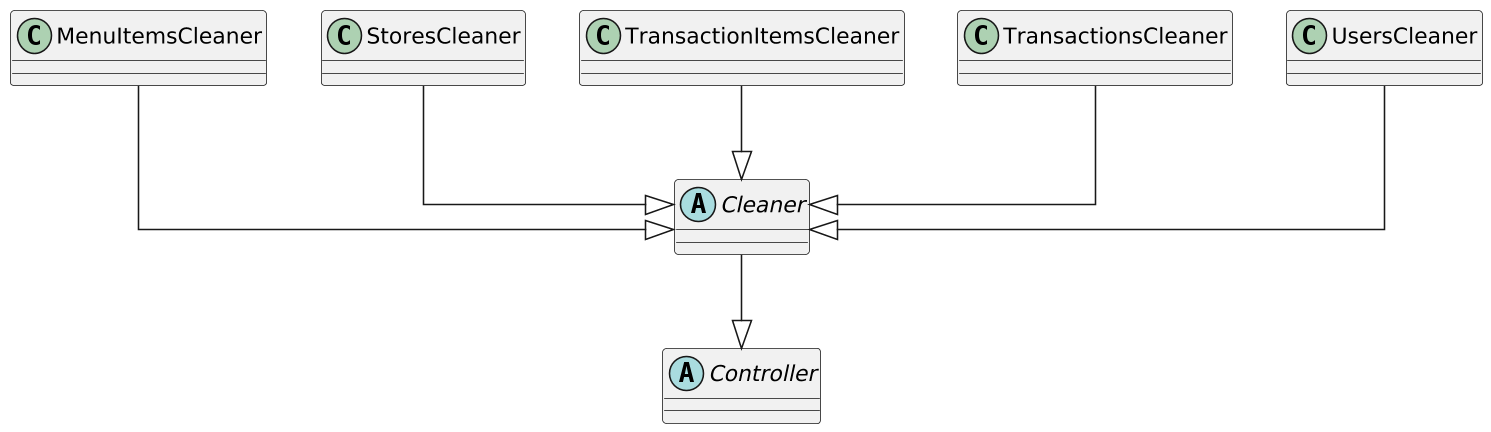

The diagram above was rendered by PlantUML. Its source (embedded in the PNG):
@startuml
skinparam classAttributeIconSize 0
skinparam shadowing false
skinparam dpi 150
skinparam packageStyle rectangle
skinparam linetype ortho

' ======================= CLASSES =======================

abstract class Controller
abstract class Cleaner

class MenuItemsCleaner
class StoresCleaner
class TransactionItemsCleaner
class TransactionsCleaner
class UsersCleaner

' ======================= RELATIONSHIPS =======================

Cleaner --|> Controller
MenuItemsCleaner --|> Cleaner
StoresCleaner --|> Cleaner
TransactionItemsCleaner --|> Cleaner
TransactionsCleaner --|> Cleaner
UsersCleaner --|> Cleaner

' ======================= STYLING =======================
' Opcional: centrado vertical (como el que mostraste originalmente)
top to bottom direction
@enduml